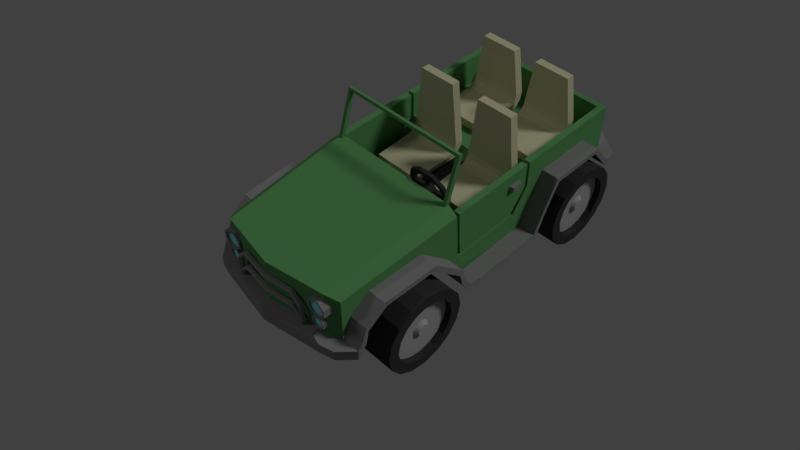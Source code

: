 # Source: SASCars.blend  (saved by Blender 2.79.0; exported with 4.5.12 LTS)
import bpy
from mathutils import Matrix  # noqa: F401  (used for matrix-valued properties, if any)

bpy.ops.wm.read_factory_settings(use_empty=True)
scene = bpy.context.scene
scene.name = 'Scene'

# ---- collections
col_collection_1 = bpy.data.collections.new('Collection 1'); scene.collection.children.link(col_collection_1)
col_collection_2 = bpy.data.collections.new('Collection 2'); scene.collection.children.link(col_collection_2)

# ---- materials (node trees are filled in below, after node groups)
mat_tire = bpy.data.materials.new('Tire')
mat_tire.alpha_threshold = 0.0
mat_tire.use_transparent_shadow = False
mat_tire.diffuse_color = (0.03968, 0.03968, 0.03968, 1.0)
mat_tire.roughness = 0.5
mat_tire.specular_intensity = 0.0
mat_tire.line_color = (0.0, 0.0, 0.0, 1.0)
mat_hubcap = bpy.data.materials.new('Hubcap')
mat_hubcap.alpha_threshold = 0.0
mat_hubcap.use_transparent_shadow = False
mat_hubcap.diffuse_color = (0.3672, 0.3672, 0.3672, 1.0)
mat_hubcap.roughness = 0.5
mat_hubcap.specular_intensity = 0.0
mat_trim = bpy.data.materials.new('Trim')
mat_trim.alpha_threshold = 0.0
mat_trim.use_transparent_shadow = False
mat_trim.diffuse_color = (0.2298, 0.2298, 0.2298, 1.0)
mat_trim.roughness = 0.5
mat_trim.specular_intensity = 0.0
mat_light = bpy.data.materials.new('Light')
mat_light.alpha_threshold = 0.0
mat_light.use_transparent_shadow = False
mat_light.diffuse_color = (0.2686, 0.7546, 0.8, 1.0)
mat_light.roughness = 0.5
mat_light.specular_intensity = 0.0
mat_glass = bpy.data.materials.new('Glass')
mat_glass.alpha_threshold = 0.0
mat_glass.use_transparent_shadow = False
mat_glass.diffuse_color = (0.1717, 0.6472, 0.8, 1.0)
mat_glass.roughness = 0.5
mat_glass.specular_intensity = 0.0
mat_body = bpy.data.materials.new('Body')
mat_body.alpha_threshold = 0.0
mat_body.use_transparent_shadow = False
mat_body.diffuse_color = (0.1031, 0.292, 0.1034, 1.0)
mat_body.roughness = 0.5
mat_body.specular_intensity = 0.0
mat_chair = bpy.data.materials.new('Chair')
mat_chair.alpha_threshold = 0.0
mat_chair.use_transparent_shadow = False
mat_chair.diffuse_color = (0.5542, 0.5396, 0.3447, 1.0)
mat_chair.roughness = 0.5
mat_chair.specular_intensity = 0.0

# ---- material node trees

# ---- world
world_world = bpy.data.worlds.new('World'); scene.world = world_world
world_world.color = (0.05088, 0.05088, 0.05088)
world_world.use_sun_shadow = False
world_world.sun_shadow_jitter_overblur = 0.0
world_world.cycles.sampling_method = 'MANUAL'

# ---- cameras
cam_camera = bpy.data.cameras.new('Camera')
cam_camera.clip_end = 100.0
cam_camera.lens = 35.0
cam_camera.sensor_width = 32.0
cam_camera.sensor_height = 18.0
cam_camera.ortho_scale = 7.314
cam_camera.dof.focus_distance = 0.0
cam_camera.dof.aperture_fstop = 128.0

# ---- lights
light_lamp_001 = bpy.data.lights.new('Lamp.001', 'SUN')
light_lamp_001.transmission_factor = 0.0
light_lamp_001.cutoff_distance = 30.0
light_lamp_001.angle = 0.1993
light_lamp_001.energy = 0.2
light_lamp_001.shadow_buffer_clip_start = 1.001
light_lamp_001.shadow_soft_size = 0.1
light_lamp_001.shadow_cascade_max_distance = 1000.0
light_lamp = bpy.data.lights.new('Lamp', 'SUN')
light_lamp.transmission_factor = 0.0
light_lamp.cutoff_distance = 30.0
light_lamp.angle = 0.1993
light_lamp.energy = 1.0
light_lamp.shadow_buffer_clip_start = 1.001
light_lamp.shadow_soft_size = 0.1
light_lamp.shadow_cascade_max_distance = 1000.0

# ---- meshes
me_cube_005 = bpy.data.meshes.new('Cube.005')
me_cube_005.from_pydata([(2.363, -2.265, -0.1234), (2.363, -2.341, -0.5061), (2.363, -2.557, -0.8305), (2.363, -2.882, -1.047), (2.363, -3.265, -1.123), (2.363, -3.647, -1.047), (2.363, -3.972, -0.8305), (2.363, -4.188, -0.5061), (2.363, -4.265, -0.1234), (2.363, -4.188, 0.2593), (2.363, -3.972, 0.5837), (2.363, -3.647, 0.8005), (2.363, -3.265, 0.8766), (2.363, -2.882, 0.8005), (2.363, -2.557, 0.5837), (2.363, -2.341, 0.2593), (1.363, -2.265, -0.1234), (1.363, -2.341, -0.5061), (1.363, -2.557, -0.8305), (1.363, -2.882, -1.047), (1.363, -3.265, -1.123), (1.363, -3.647, -1.047), (1.363, -3.972, -0.8305), (1.363, -4.188, -0.5061), (1.363, -4.265, -0.1234), (1.363, -4.188, 0.2593), (1.363, -3.972, 0.5837), (1.363, -3.647, 0.8005), (1.363, -3.265, 0.8766), (1.363, -2.882, 0.8005), (1.363, -2.557, 0.5837), (1.363, -2.341, 0.2593), (2.363, -2.578, -0.4077), (2.363, -2.522, -0.1234), (2.363, -2.739, -0.6488), (2.363, -2.98, -0.8099), (2.363, -3.265, -0.8664), (2.363, -3.549, -0.8099), (2.363, -3.79, -0.6488), (2.363, -3.951, -0.4077), (2.363, -4.008, -0.1234), (2.363, -3.951, 0.1609), (2.363, -3.79, 0.402), (2.363, -3.549, 0.563), (2.363, -3.265, 0.6196), (2.363, -2.98, 0.563), (2.363, -2.739, 0.402), (2.363, -2.578, 0.1609), (2.218, -2.578, -0.4077), (2.218, -2.522, -0.1234), (2.218, -2.739, -0.6488), (2.218, -2.98, -0.8099), (2.218, -3.265, -0.8664), (2.218, -3.549, -0.8099), (2.218, -3.79, -0.6488), (2.218, -3.951, -0.4077), (2.218, -4.008, -0.1234), (2.218, -3.951, 0.1609), (2.218, -3.79, 0.402), (2.218, -3.549, 0.563), (2.218, -3.265, 0.6196), (2.218, -2.98, 0.563), (2.218, -2.739, 0.402), (2.218, -2.578, 0.1609), (2.218, -3.072, -0.2032), (2.218, -3.056, -0.1234), (2.218, -3.117, -0.2709), (2.218, -3.185, -0.3161), (2.218, -3.265, -0.332), (2.218, -3.344, -0.3161), (2.218, -3.412, -0.2709), (2.218, -3.457, -0.2032), (2.218, -3.473, -0.1234), (2.218, -3.457, -0.04361), (2.218, -3.412, 0.02405), (2.218, -3.344, 0.06926), (2.218, -3.265, 0.08514), (2.218, -3.185, 0.06926), (2.218, -3.117, 0.02405), (2.218, -3.072, -0.04361), (2.297, -3.146, -0.1726), (2.297, -3.136, -0.1234), (2.297, -3.174, -0.2144), (2.297, -3.215, -0.2422), (2.297, -3.265, -0.252), (2.297, -3.314, -0.2422), (2.297, -3.355, -0.2144), (2.297, -3.383, -0.1726), (2.297, -3.393, -0.1234), (2.297, -3.383, -0.0742), (2.297, -3.355, -0.03248), (2.297, -3.314, -0.004603), (2.297, -3.265, 0.005186), (2.297, -3.215, -0.004603), (2.297, -3.174, -0.03248), (2.297, -3.146, -0.0742)], [], [(16, 0, 1, 17), (17, 1, 2, 18), (18, 2, 3, 19), (19, 3, 4, 20), (20, 4, 5, 21), (21, 5, 6, 22), (22, 6, 7, 23), (23, 7, 8, 24), (24, 8, 9, 25), (25, 9, 10, 26), (26, 10, 11, 27), (27, 11, 12, 28), (28, 12, 13, 29), (29, 13, 14, 30), (1, 0, 33, 32), (30, 14, 15, 31), (31, 15, 0, 16), (37, 36, 52, 53), (15, 14, 46, 47), (8, 7, 39, 40), (0, 15, 47, 33), (9, 8, 40, 41), (2, 1, 32, 34), (10, 9, 41, 42), (3, 2, 34, 35), (11, 10, 42, 43), (4, 3, 35, 36), (12, 11, 43, 44), (5, 4, 36, 37), (13, 12, 44, 45), (6, 5, 37, 38), (14, 13, 45, 46), (7, 6, 38, 39), (58, 57, 73, 74), (45, 44, 60, 61), (38, 37, 53, 54), (46, 45, 61, 62), (39, 38, 54, 55), (47, 46, 62, 63), (40, 39, 55, 56), (32, 33, 49, 48), (33, 47, 63, 49), (41, 40, 56, 57), (34, 32, 48, 50), (42, 41, 57, 58), (35, 34, 50, 51), (43, 42, 58, 59), (36, 35, 51, 52), (44, 43, 59, 60), (79, 78, 94, 95), (51, 50, 66, 67), (59, 58, 74, 75), (52, 51, 67, 68), (60, 59, 75, 76), (53, 52, 68, 69), (61, 60, 76, 77), (54, 53, 69, 70), (62, 61, 77, 78), (55, 54, 70, 71), (63, 62, 78, 79), (56, 55, 71, 72), (48, 49, 65, 64), (49, 63, 79, 65), (57, 56, 72, 73), (50, 48, 64, 66), (80, 81, 95, 94, 93, 92, 91, 90, 89, 88, 87, 86, 85, 84, 83, 82), (72, 71, 87, 88), (64, 65, 81, 80), (65, 79, 95, 81), (73, 72, 88, 89), (66, 64, 80, 82), (74, 73, 89, 90), (67, 66, 82, 83), (75, 74, 90, 91), (68, 67, 83, 84), (76, 75, 91, 92), (69, 68, 84, 85), (77, 76, 92, 93), (70, 69, 85, 86), (78, 77, 93, 94), (71, 70, 86, 87), (31, 16, 17, 18, 19, 20, 21, 22, 23, 24, 25, 26, 27, 28, 29, 30)])
me_cube_005.polygons.foreach_set('material_index', [0, 0, 0, 0, 0, 0, 0, 0, 0, 0, 0, 0, 0, 0, 0, 0, 0, 0, 0, 0, 0, 0, 0, 0, 0, 0, 0, 0, 0, 0, 0, 0, 0, 1, 0, 0, 0, 0, 0, 0, 0, 0, 0, 0, 0, 0, 0, 0, 0, 1, 1, 1, 1, 1, 1, 1, 1, 1, 1, 1, 1, 1, 1, 1, 1, 1, 1, 1, 1, 1, 1, 1, 1, 1, 1, 1, 1, 1, 1, 1, 1, 0])
me_cube_005.materials.append(mat_tire)
me_cube_005.materials.append(mat_hubcap)
me_cube_005.use_remesh_preserve_volume = False
me_cube_005.use_remesh_preserve_attributes = False
me_cube_005.use_mirror_vertex_groups = False
me_cube_005.update()
me_cube_002 = bpy.data.meshes.new('Cube.002')
me_cube_002.from_pydata([(2.363, -2.265, -0.1234), (2.363, -2.341, -0.5061), (2.363, -2.557, -0.8305), (2.363, -2.882, -1.047), (2.363, -3.265, -1.123), (2.363, -3.647, -1.047), (2.363, -3.972, -0.8305), (2.363, -4.188, -0.5061), (2.363, -4.265, -0.1234), (2.363, -4.188, 0.2593), (2.363, -3.972, 0.5837), (2.363, -3.647, 0.8005), (2.363, -3.265, 0.8766), (2.363, -2.882, 0.8005), (2.363, -2.557, 0.5837), (2.363, -2.341, 0.2593), (1.363, -2.265, -0.1234), (1.363, -2.341, -0.5061), (1.363, -2.557, -0.8305), (1.363, -2.882, -1.047), (1.363, -3.265, -1.123), (1.363, -3.647, -1.047), (1.363, -3.972, -0.8305), (1.363, -4.188, -0.5061), (1.363, -4.265, -0.1234), (1.363, -4.188, 0.2593), (1.363, -3.972, 0.5837), (1.363, -3.647, 0.8005), (1.363, -3.265, 0.8766), (1.363, -2.882, 0.8005), (1.363, -2.557, 0.5837), (1.363, -2.341, 0.2593), (2.363, -2.578, -0.4077), (2.363, -2.522, -0.1234), (2.363, -2.739, -0.6488), (2.363, -2.98, -0.8099), (2.363, -3.265, -0.8664), (2.363, -3.549, -0.8099), (2.363, -3.79, -0.6488), (2.363, -3.951, -0.4077), (2.363, -4.008, -0.1234), (2.363, -3.951, 0.1609), (2.363, -3.79, 0.402), (2.363, -3.549, 0.563), (2.363, -3.265, 0.6196), (2.363, -2.98, 0.563), (2.363, -2.739, 0.402), (2.363, -2.578, 0.1609), (2.218, -2.578, -0.4077), (2.218, -2.522, -0.1234), (2.218, -2.739, -0.6488), (2.218, -2.98, -0.8099), (2.218, -3.265, -0.8664), (2.218, -3.549, -0.8099), (2.218, -3.79, -0.6488), (2.218, -3.951, -0.4077), (2.218, -4.008, -0.1234), (2.218, -3.951, 0.1609), (2.218, -3.79, 0.402), (2.218, -3.549, 0.563), (2.218, -3.265, 0.6196), (2.218, -2.98, 0.563), (2.218, -2.739, 0.402), (2.218, -2.578, 0.1609), (2.218, -3.072, -0.2032), (2.218, -3.056, -0.1234), (2.218, -3.117, -0.2709), (2.218, -3.185, -0.3161), (2.218, -3.265, -0.332), (2.218, -3.344, -0.3161), (2.218, -3.412, -0.2709), (2.218, -3.457, -0.2032), (2.218, -3.473, -0.1234), (2.218, -3.457, -0.04361), (2.218, -3.412, 0.02405), (2.218, -3.344, 0.06926), (2.218, -3.265, 0.08514), (2.218, -3.185, 0.06926), (2.218, -3.117, 0.02405), (2.218, -3.072, -0.04361), (2.297, -3.146, -0.1726), (2.297, -3.136, -0.1234), (2.297, -3.174, -0.2144), (2.297, -3.215, -0.2422), (2.297, -3.265, -0.252), (2.297, -3.314, -0.2422), (2.297, -3.355, -0.2144), (2.297, -3.383, -0.1726), (2.297, -3.393, -0.1234), (2.297, -3.383, -0.0742), (2.297, -3.355, -0.03248), (2.297, -3.314, -0.004603), (2.297, -3.265, 0.005186), (2.297, -3.215, -0.004603), (2.297, -3.174, -0.03248), (2.297, -3.146, -0.0742)], [], [(16, 0, 1, 17), (17, 1, 2, 18), (18, 2, 3, 19), (19, 3, 4, 20), (20, 4, 5, 21), (21, 5, 6, 22), (22, 6, 7, 23), (23, 7, 8, 24), (24, 8, 9, 25), (25, 9, 10, 26), (26, 10, 11, 27), (27, 11, 12, 28), (28, 12, 13, 29), (29, 13, 14, 30), (1, 0, 33, 32), (30, 14, 15, 31), (31, 15, 0, 16), (37, 36, 52, 53), (15, 14, 46, 47), (8, 7, 39, 40), (0, 15, 47, 33), (9, 8, 40, 41), (2, 1, 32, 34), (10, 9, 41, 42), (3, 2, 34, 35), (11, 10, 42, 43), (4, 3, 35, 36), (12, 11, 43, 44), (5, 4, 36, 37), (13, 12, 44, 45), (6, 5, 37, 38), (14, 13, 45, 46), (7, 6, 38, 39), (58, 57, 73, 74), (45, 44, 60, 61), (38, 37, 53, 54), (46, 45, 61, 62), (39, 38, 54, 55), (47, 46, 62, 63), (40, 39, 55, 56), (32, 33, 49, 48), (33, 47, 63, 49), (41, 40, 56, 57), (34, 32, 48, 50), (42, 41, 57, 58), (35, 34, 50, 51), (43, 42, 58, 59), (36, 35, 51, 52), (44, 43, 59, 60), (79, 78, 94, 95), (51, 50, 66, 67), (59, 58, 74, 75), (52, 51, 67, 68), (60, 59, 75, 76), (53, 52, 68, 69), (61, 60, 76, 77), (54, 53, 69, 70), (62, 61, 77, 78), (55, 54, 70, 71), (63, 62, 78, 79), (56, 55, 71, 72), (48, 49, 65, 64), (49, 63, 79, 65), (57, 56, 72, 73), (50, 48, 64, 66), (80, 81, 95, 94, 93, 92, 91, 90, 89, 88, 87, 86, 85, 84, 83, 82), (72, 71, 87, 88), (64, 65, 81, 80), (65, 79, 95, 81), (73, 72, 88, 89), (66, 64, 80, 82), (74, 73, 89, 90), (67, 66, 82, 83), (75, 74, 90, 91), (68, 67, 83, 84), (76, 75, 91, 92), (69, 68, 84, 85), (77, 76, 92, 93), (70, 69, 85, 86), (78, 77, 93, 94), (71, 70, 86, 87), (31, 16, 17, 18, 19, 20, 21, 22, 23, 24, 25, 26, 27, 28, 29, 30)])
me_cube_002.polygons.foreach_set('material_index', [0, 0, 0, 0, 0, 0, 0, 0, 0, 0, 0, 0, 0, 0, 0, 0, 0, 0, 0, 0, 0, 0, 0, 0, 0, 0, 0, 0, 0, 0, 0, 0, 0, 1, 0, 0, 0, 0, 0, 0, 0, 0, 0, 0, 0, 0, 0, 0, 0, 1, 1, 1, 1, 1, 1, 1, 1, 1, 1, 1, 1, 1, 1, 1, 1, 1, 1, 1, 1, 1, 1, 1, 1, 1, 1, 1, 1, 1, 1, 1, 1, 0])
me_cube_002.materials.append(mat_tire)
me_cube_002.materials.append(mat_hubcap)
me_cube_002.use_remesh_preserve_volume = False
me_cube_002.use_remesh_preserve_attributes = False
me_cube_002.use_mirror_vertex_groups = False
me_cube_002.update()
me_cylinder_006 = bpy.data.meshes.new('Cylinder.006')
me_cylinder_006.from_pydata([(1.002, -0.1784, 1.019), (1.002, 0.03315, 1.019), (0.9989, -0.1784, 0.8277), (0.9989, 0.03315, 0.8277), (1.132, -0.1784, 0.6903), (1.132, 0.03315, 0.6903), (1.324, -0.1784, 0.6876), (1.324, 0.03315, 0.6876), (1.461, -0.1784, 0.821), (1.461, 0.03315, 0.821), (1.464, -0.1784, 1.012), (1.464, 0.03315, 1.012), (1.33, -0.1784, 1.15), (1.33, 0.03315, 1.15), (1.139, -0.1784, 1.153), (1.139, 0.03315, 1.153), (1.048, 0.03315, 0.8471), (1.05, 0.03315, 0.9983), (1.153, 0.03315, 0.7386), (1.304, 0.03315, 0.7364), (1.413, 0.03315, 0.8418), (1.415, 0.03315, 0.993), (1.31, 0.03315, 1.101), (1.158, 0.03315, 1.104), (1.048, -0.01181, 0.8471), (1.05, -0.01181, 0.9983), (1.153, -0.01181, 0.7386), (1.304, -0.01181, 0.7364), (1.413, -0.01181, 0.8418), (1.415, -0.01181, 0.993), (1.31, -0.01181, 1.101), (1.158, -0.01181, 1.104)], [], [(0, 1, 3, 2), (2, 3, 5, 4), (4, 5, 7, 6), (6, 7, 9, 8), (8, 9, 11, 10), (10, 11, 13, 12), (15, 13, 22, 23), (12, 13, 15, 14), (14, 15, 1, 0), (0, 2, 4, 6, 8, 10, 12, 14), (17, 23, 31, 25), (5, 3, 16, 18), (11, 9, 20, 21), (1, 15, 23, 17), (3, 1, 17, 16), (7, 5, 18, 19), (13, 11, 21, 22), (9, 7, 19, 20), (24, 25, 31, 30, 29, 28, 27, 26), (22, 21, 29, 30), (20, 19, 27, 28), (18, 16, 24, 26), (23, 22, 30, 31), (21, 20, 28, 29), (19, 18, 26, 27), (16, 17, 25, 24)])
me_cylinder_006.polygons.foreach_set('material_index', [0, 0, 0, 0, 0, 0, 0, 0, 0, 0, 0, 0, 0, 0, 0, 0, 0, 0, 1, 0, 0, 0, 0, 0, 0, 0])
me_cylinder_006.materials.append(mat_trim)
me_cylinder_006.materials.append(mat_light)
me_cylinder_006.use_remesh_preserve_volume = False
me_cylinder_006.use_remesh_preserve_attributes = False
me_cylinder_006.use_mirror_vertex_groups = False
me_cylinder_006.update()
me_cylinder_005 = bpy.data.meshes.new('Cylinder.005')
me_cylinder_005.from_pydata([(0.8908, 0.4884, 0.7733), (0.928, 0.458, 0.8105), (0.928, 0.3973, 0.8105), (0.8908, 0.3669, 0.7733), (0.8536, 0.3973, 0.7361), (0.8536, 0.458, 0.7361), (0.6809, 0.458, 1.036), (0.6809, 0.4884, 0.9832), (0.6809, 0.3973, 1.036), (0.6809, 0.3669, 0.9832), (0.6809, 0.3973, 0.9306), (0.6809, 0.458, 0.9306), (-1.159e-07, 0.3722, 1.036), (-5.793e-08, 0.4026, 0.9832), (-1.159e-07, 0.3115, 1.036), (-5.793e-08, 0.2811, 0.9832), (-5.793e-08, 0.3115, 0.9306), (-5.793e-08, 0.3722, 0.9306), (0.8908, 0.4884, 0.5279), (0.8908, 0.4884, 1.161), (0.9434, 0.458, 0.5279), (0.928, 0.458, 1.198), (0.9434, 0.3973, 0.5279), (0.928, 0.3973, 1.198), (0.8908, 0.3669, 0.5279), (0.8908, 0.3669, 1.161), (0.8382, 0.3973, 0.5279), (0.8536, 0.3973, 1.124), (0.8382, 0.458, 0.5279), (0.8536, 0.458, 1.124), (0.6809, 0.458, 1.423), (0.6809, 0.4884, 1.371), (0.6809, 0.3973, 1.423), (0.6809, 0.3669, 1.371), (0.6809, 0.3973, 1.318), (0.6809, 0.458, 1.318), (-1.159e-07, 0.3722, 1.423), (-5.793e-08, 0.4026, 1.371), (-1.159e-07, 0.3115, 1.423), (-5.793e-08, 0.2811, 1.371), (-5.793e-08, 0.3115, 1.318), (-5.793e-08, 0.3722, 1.318)], [], [(2, 1, 6, 8), (9, 8, 14, 15), (5, 4, 10, 11), (1, 0, 7, 6), (3, 2, 8, 9), (0, 5, 11, 7), (4, 3, 9, 10), (12, 13, 17, 16, 15, 14), (6, 7, 13, 12), (7, 11, 17, 13), (10, 9, 15, 16), (8, 6, 12, 14), (11, 10, 16, 17), (18, 19, 21, 20), (20, 21, 23, 22), (22, 23, 25, 24), (24, 25, 27, 26), (23, 21, 30, 32), (26, 27, 29, 28), (28, 29, 19, 18), (18, 20, 22, 24, 26, 28), (33, 32, 38, 39), (29, 27, 34, 35), (21, 19, 31, 30), (25, 23, 32, 33), (19, 29, 35, 31), (27, 25, 33, 34), (36, 37, 41, 40, 39, 38), (30, 31, 37, 36), (31, 35, 41, 37), (34, 33, 39, 40), (32, 30, 36, 38), (35, 34, 40, 41)])
me_cylinder_005.materials.append(mat_trim)
me_cylinder_005.use_remesh_preserve_volume = False
me_cylinder_005.use_remesh_preserve_attributes = False
me_cylinder_005.use_mirror_vertex_groups = False
me_cylinder_005.update()
me_cylinder_002 = bpy.data.meshes.new('Cylinder.002')
me_cylinder_002.from_pydata([(1.461, 0.1165, 1.019), (1.461, -0.09511, 1.019), (1.464, 0.1165, 0.8277), (1.464, -0.09511, 0.8277), (1.33, 0.1165, 0.6903), (1.33, -0.09511, 0.6903), (1.139, 0.1165, 0.6876), (1.139, -0.09511, 0.6876), (1.002, 0.1165, 0.821), (1.002, -0.09511, 0.821), (0.9989, 0.1165, 1.012), (0.9989, -0.09511, 1.012), (1.132, 0.1165, 1.15), (1.132, -0.09511, 1.15), (1.324, 0.1165, 1.153), (1.324, -0.09511, 1.153), (1.415, -0.09511, 0.8471), (1.413, -0.09511, 0.9983), (1.31, -0.09511, 0.7386), (1.158, -0.09511, 0.7364), (1.05, -0.09511, 0.8418), (1.048, -0.09511, 0.993), (1.153, -0.09511, 1.101), (1.304, -0.09511, 1.104), (1.415, -0.05015, 0.8471), (1.413, -0.05015, 0.9983), (1.31, -0.05015, 0.7386), (1.158, -0.05015, 0.7364), (1.05, -0.05015, 0.8418), (1.048, -0.05015, 0.993), (1.153, -0.05015, 1.101), (1.304, -0.05015, 1.104)], [], [(0, 1, 3, 2), (2, 3, 5, 4), (4, 5, 7, 6), (6, 7, 9, 8), (8, 9, 11, 10), (10, 11, 13, 12), (15, 13, 22, 23), (12, 13, 15, 14), (14, 15, 1, 0), (0, 2, 4, 6, 8, 10, 12, 14), (17, 23, 31, 25), (5, 3, 16, 18), (11, 9, 20, 21), (1, 15, 23, 17), (3, 1, 17, 16), (7, 5, 18, 19), (13, 11, 21, 22), (9, 7, 19, 20), (24, 25, 31, 30, 29, 28, 27, 26), (22, 21, 29, 30), (20, 19, 27, 28), (18, 16, 24, 26), (23, 22, 30, 31), (21, 20, 28, 29), (19, 18, 26, 27), (16, 17, 25, 24)])
me_cylinder_002.polygons.foreach_set('material_index', [0, 0, 0, 0, 0, 0, 0, 0, 0, 0, 0, 0, 0, 0, 0, 0, 0, 0, 1, 0, 0, 0, 0, 0, 0, 0])
me_cylinder_002.materials.append(mat_trim)
me_cylinder_002.materials.append(mat_light)
me_cylinder_002.use_remesh_preserve_volume = False
me_cylinder_002.use_remesh_preserve_attributes = False
me_cylinder_002.use_mirror_vertex_groups = False
me_cylinder_002.update()
me_cylinder_001 = bpy.data.meshes.new('Cylinder.001')
me_cylinder_001.from_pydata([(1.387, 0.0686, 1.066), (1.387, -0.07429, 1.066), (1.388, 0.0686, 0.9372), (1.388, -0.07429, 0.9372), (1.298, 0.0686, 0.8444), (1.298, -0.07429, 0.8444), (1.169, 0.0686, 0.8425), (1.169, -0.07429, 0.8425), (1.076, 0.0686, 0.9326), (1.076, -0.07429, 0.9326), (1.074, 0.0686, 1.062), (1.074, -0.07429, 1.062), (1.164, 0.0686, 1.155), (1.164, -0.07429, 1.155), (1.294, 0.0686, 1.157), (1.294, -0.07429, 1.157), (1.355, -0.07429, 0.9503), (1.354, -0.07429, 1.052), (1.284, -0.07429, 0.877), (1.182, -0.07429, 0.8756), (1.109, -0.07429, 0.9467), (1.107, -0.07429, 1.049), (1.179, -0.07429, 1.122), (1.281, -0.07429, 1.124), (1.355, -0.04392, 0.9503), (1.354, -0.04392, 1.052), (1.284, -0.04392, 0.877), (1.182, -0.04392, 0.8756), (1.109, -0.04392, 0.9467), (1.107, -0.04392, 1.049), (1.179, -0.04392, 1.122), (1.281, -0.04392, 1.124)], [], [(0, 1, 3, 2), (2, 3, 5, 4), (4, 5, 7, 6), (6, 7, 9, 8), (8, 9, 11, 10), (10, 11, 13, 12), (15, 13, 22, 23), (12, 13, 15, 14), (14, 15, 1, 0), (0, 2, 4, 6, 8, 10, 12, 14), (17, 23, 31, 25), (5, 3, 16, 18), (11, 9, 20, 21), (1, 15, 23, 17), (3, 1, 17, 16), (7, 5, 18, 19), (13, 11, 21, 22), (9, 7, 19, 20), (24, 25, 31, 30, 29, 28, 27, 26), (22, 21, 29, 30), (20, 19, 27, 28), (18, 16, 24, 26), (23, 22, 30, 31), (21, 20, 28, 29), (19, 18, 26, 27), (16, 17, 25, 24)])
me_cylinder_001.polygons.foreach_set('material_index', [0, 0, 0, 0, 0, 0, 0, 0, 0, 0, 0, 0, 0, 0, 0, 0, 0, 0, 1, 0, 0, 0, 0, 0, 0, 0])
me_cylinder_001.materials.append(mat_trim)
me_cylinder_001.materials.append(mat_light)
me_cylinder_001.use_remesh_preserve_volume = False
me_cylinder_001.use_remesh_preserve_attributes = False
me_cylinder_001.use_mirror_vertex_groups = False
me_cylinder_001.update()
me_cube_011 = bpy.data.meshes.new('Cube.011')
me_cube_011.from_pydata([(-1.309, -3.368, -0.4522), (-1.309, -3.893, 0.4251), (-1.309, 3.085, -0.4522), (-1.309, 4.017, 0.4251), (1.309, -3.368, -0.4522), (1.309, -3.893, 0.4251), (1.309, 3.085, -0.4522), (1.309, 4.017, 0.4251), (-1.309, -1.034, -0.4522), (-1.309, -1.032, 0.4251), (1.309, -1.034, -0.4522), (1.309, -1.032, 0.4251), (1.309, -1.032, 1.079), (1.309, -3.893, 1.079), (-1.309, -3.893, 1.079), (-1.309, -1.032, 1.079)], [], [(8, 9, 3, 2), (2, 3, 7, 6), (10, 11, 5, 4), (4, 5, 1, 0), (8, 10, 4, 0), (9, 1, 14, 15), (7, 3, 9, 11), (2, 6, 10, 8), (6, 7, 11, 10), (0, 1, 9, 8), (12, 15, 14, 13), (1, 5, 13, 14), (11, 9, 15, 12), (5, 11, 12, 13)])
me_cube_011.materials.append(mat_tire)
me_cube_011.use_remesh_preserve_volume = False
me_cube_011.use_remesh_preserve_attributes = False
me_cube_011.use_mirror_vertex_groups = False
me_cube_011.update()
me_cube_010 = bpy.data.meshes.new('Cube.010')
me_cube_010.from_pydata([(1.519, -0.2435, -0.5647), (1.519, 0.1186, 0.6034), (0.0, 0.2102, 0.575), (1.524, -0.1519, -0.593), (1.524, 0.2102, 0.575), (0.0, -0.2435, -0.5647), (0.0, 0.1186, 0.6034), (1.438, 0.09936, 0.5413), (1.438, -0.2242, -0.5026), (0.0, -0.2242, -0.5026), (0.0, 0.09936, 0.5413), (0.0, 0.1909, 0.5129), (1.438, 0.1909, 0.5129), (1.438, -0.1327, -0.5309)], [], [(6, 10, 7, 1), (3, 13, 12, 4), (2, 4, 12, 11), (0, 1, 7, 8), (0, 8, 9, 5), (0, 3, 4, 1), (1, 4, 2, 6), (13, 8, 7, 12)])
me_cube_010.polygons.foreach_set('material_index', [1, 1, 1, 1, 1, 1, 1, 1])
me_cube_010.materials.append(mat_glass)
me_cube_010.materials.append(mat_body)
me_cube_010.use_remesh_preserve_volume = False
me_cube_010.use_remesh_preserve_attributes = False
me_cube_010.use_mirror_vertex_groups = False
me_cube_010.update()
me_cube_009 = bpy.data.meshes.new('Cube.009')
me_cube_009.from_pydata([(-0.5642, -0.5234, -0.1013), (-0.5642, -0.5234, 0.1013), (-0.6097, 0.5708, -0.08949), (-0.6097, 0.476, 0.08949), (0.5642, -0.5234, -0.1013), (0.5642, -0.5234, 0.1013), (0.6097, 0.5708, -0.08949), (0.6097, 0.476, 0.08949), (-0.6097, 0.5916, 0.14), (-0.6097, 0.7534, 0.01809), (0.6097, 0.7534, 0.01809), (0.6097, 0.5916, 0.14), (-0.6097, 0.6757, 0.2346), (-0.6097, 0.8745, 0.1957), (0.6097, 0.8745, 0.1957), (0.6097, 0.6757, 0.2346), (-0.6097, 0.7017, 0.3598), (-0.6097, 0.9042, 0.3549), (0.6097, 0.9042, 0.3549), (0.6097, 0.7017, 0.3598), (-0.4747, 0.7263, 1.438), (-0.4747, 0.9288, 1.433), (0.4074, 0.9288, 1.433), (0.4074, 0.7263, 1.438)], [], [(0, 1, 3, 2), (3, 7, 11, 8), (6, 7, 5, 4), (4, 5, 1, 0), (2, 6, 4, 0), (7, 3, 1, 5), (8, 11, 15, 12), (2, 3, 8, 9), (7, 6, 10, 11), (6, 2, 9, 10), (13, 12, 16, 17), (9, 8, 12, 13), (11, 10, 14, 15), (10, 9, 13, 14), (19, 18, 22, 23), (15, 14, 18, 19), (14, 13, 17, 18), (12, 15, 19, 16), (21, 20, 23, 22), (18, 17, 21, 22), (16, 19, 23, 20), (17, 16, 20, 21)])
me_cube_009.materials.append(mat_chair)
me_cube_009.use_remesh_preserve_volume = False
me_cube_009.use_remesh_preserve_attributes = False
me_cube_009.use_mirror_vertex_groups = False
me_cube_009.update()
me_cube_007 = bpy.data.meshes.new('Cube.007')
me_cube_007.from_pydata([(-0.5642, -0.5234, -0.1013), (-0.5642, -0.5234, 0.1013), (-0.6097, 0.5708, -0.08949), (-0.6097, 0.476, 0.08949), (0.5642, -0.5234, -0.1013), (0.5642, -0.5234, 0.1013), (0.6097, 0.5708, -0.08949), (0.6097, 0.476, 0.08949), (-0.6097, 0.5916, 0.14), (-0.6097, 0.7534, 0.01809), (0.6097, 0.7534, 0.01809), (0.6097, 0.5916, 0.14), (-0.6097, 0.6757, 0.2346), (-0.6097, 0.8745, 0.1957), (0.6097, 0.8745, 0.1957), (0.6097, 0.6757, 0.2346), (-0.6097, 0.7017, 0.3598), (-0.6097, 0.9042, 0.3549), (0.6097, 0.9042, 0.3549), (0.6097, 0.7017, 0.3598), (-0.4747, 0.7263, 1.438), (-0.4747, 0.9288, 1.433), (0.4074, 0.9288, 1.433), (0.4074, 0.7263, 1.438)], [], [(0, 1, 3, 2), (3, 7, 11, 8), (6, 7, 5, 4), (4, 5, 1, 0), (2, 6, 4, 0), (7, 3, 1, 5), (8, 11, 15, 12), (2, 3, 8, 9), (7, 6, 10, 11), (6, 2, 9, 10), (13, 12, 16, 17), (9, 8, 12, 13), (11, 10, 14, 15), (10, 9, 13, 14), (19, 18, 22, 23), (15, 14, 18, 19), (14, 13, 17, 18), (12, 15, 19, 16), (21, 20, 23, 22), (18, 17, 21, 22), (16, 19, 23, 20), (17, 16, 20, 21)])
me_cube_007.materials.append(mat_chair)
me_cube_007.use_remesh_preserve_volume = False
me_cube_007.use_remesh_preserve_attributes = False
me_cube_007.use_mirror_vertex_groups = False
me_cube_007.update()
me_cube_006 = bpy.data.meshes.new('Cube.006')
me_cube_006.from_pydata([(-0.5642, -0.5234, -0.1013), (-0.5642, -0.5234, 0.1013), (-0.6097, 0.5708, -0.08949), (-0.6097, 0.476, 0.08949), (0.5642, -0.5234, -0.1013), (0.5642, -0.5234, 0.1013), (0.6097, 0.5708, -0.08949), (0.6097, 0.476, 0.08949), (-0.6097, 0.5916, 0.14), (-0.6097, 0.7534, 0.01809), (0.6097, 0.7534, 0.01809), (0.6097, 0.5916, 0.14), (-0.6097, 0.6757, 0.2346), (-0.6097, 0.8745, 0.1957), (0.6097, 0.8745, 0.1957), (0.6097, 0.6757, 0.2346), (-0.6097, 0.7017, 0.3598), (-0.6097, 0.9042, 0.3549), (0.6097, 0.9042, 0.3549), (0.6097, 0.7017, 0.3598), (-0.4747, 0.7263, 1.822), (-0.4747, 0.9288, 1.817), (0.4074, 0.9288, 1.817), (0.4074, 0.7263, 1.822)], [], [(0, 1, 3, 2), (3, 7, 11, 8), (6, 7, 5, 4), (4, 5, 1, 0), (2, 6, 4, 0), (7, 3, 1, 5), (8, 11, 15, 12), (2, 3, 8, 9), (7, 6, 10, 11), (6, 2, 9, 10), (13, 12, 16, 17), (9, 8, 12, 13), (11, 10, 14, 15), (10, 9, 13, 14), (19, 18, 22, 23), (15, 14, 18, 19), (14, 13, 17, 18), (12, 15, 19, 16), (21, 20, 23, 22), (18, 17, 21, 22), (16, 19, 23, 20), (17, 16, 20, 21)])
me_cube_006.materials.append(mat_chair)
me_cube_006.use_remesh_preserve_volume = False
me_cube_006.use_remesh_preserve_attributes = False
me_cube_006.use_mirror_vertex_groups = False
me_cube_006.update()
me_cube_004 = bpy.data.meshes.new('Cube.004')
me_cube_004.from_pydata([(-0.4262, -0.5234, -0.1013), (-0.4262, -0.5234, 0.1013), (-0.4717, 0.5708, -0.08949), (-0.4717, 0.476, 0.08949), (0.7022, -0.5234, -0.1013), (0.7022, -0.5234, 0.1013), (0.7477, 0.5708, -0.08949), (0.7477, 0.476, 0.08949), (-0.4717, 0.5916, 0.14), (-0.4717, 0.7534, 0.01809), (0.7477, 0.7534, 0.01809), (0.7477, 0.5916, 0.14), (-0.4717, 0.6757, 0.2346), (-0.4717, 0.8745, 0.1957), (0.7477, 0.8745, 0.1957), (0.7477, 0.6757, 0.2346), (-0.4717, 0.7017, 0.3598), (-0.4717, 0.9042, 0.3549), (0.7477, 0.9042, 0.3549), (0.7477, 0.7017, 0.3598), (-0.3367, 0.7263, 1.822), (-0.3367, 0.9288, 1.817), (0.5454, 0.9288, 1.817), (0.5454, 0.7263, 1.822)], [], [(0, 1, 3, 2), (3, 7, 11, 8), (6, 7, 5, 4), (4, 5, 1, 0), (2, 6, 4, 0), (7, 3, 1, 5), (8, 11, 15, 12), (2, 3, 8, 9), (7, 6, 10, 11), (6, 2, 9, 10), (13, 12, 16, 17), (9, 8, 12, 13), (11, 10, 14, 15), (10, 9, 13, 14), (19, 18, 22, 23), (15, 14, 18, 19), (14, 13, 17, 18), (12, 15, 19, 16), (21, 20, 23, 22), (18, 17, 21, 22), (16, 19, 23, 20), (17, 16, 20, 21)])
me_cube_004.materials.append(mat_chair)
me_cube_004.use_remesh_preserve_volume = False
me_cube_004.use_remesh_preserve_attributes = False
me_cube_004.use_mirror_vertex_groups = False
me_cube_004.update()
me_cube_003 = bpy.data.meshes.new('Cube.003')
me_cube_003.from_pydata([(-2.363, -2.265, -0.1234), (-2.363, -2.341, -0.5061), (-2.363, -2.557, -0.8305), (-2.363, -2.882, -1.047), (-2.363, -3.265, -1.123), (-2.363, -3.647, -1.047), (-2.363, -3.972, -0.8305), (-2.363, -4.188, -0.5061), (-2.363, -4.265, -0.1234), (-2.363, -4.188, 0.2593), (-2.363, -3.972, 0.5837), (-2.363, -3.647, 0.8005), (-2.363, -3.265, 0.8766), (-2.363, -2.882, 0.8005), (-2.363, -2.557, 0.5837), (-2.363, -2.341, 0.2593), (-1.363, -2.265, -0.1234), (-1.363, -2.341, -0.5061), (-1.363, -2.557, -0.8305), (-1.363, -2.882, -1.047), (-1.363, -3.265, -1.123), (-1.363, -3.647, -1.047), (-1.363, -3.972, -0.8305), (-1.363, -4.188, -0.5061), (-1.363, -4.265, -0.1234), (-1.363, -4.188, 0.2593), (-1.363, -3.972, 0.5837), (-1.363, -3.647, 0.8005), (-1.363, -3.265, 0.8766), (-1.363, -2.882, 0.8005), (-1.363, -2.557, 0.5837), (-1.363, -2.341, 0.2593), (-2.363, -2.578, -0.4077), (-2.363, -2.522, -0.1234), (-2.363, -2.739, -0.6488), (-2.363, -2.98, -0.8099), (-2.363, -3.265, -0.8664), (-2.363, -3.549, -0.8099), (-2.363, -3.79, -0.6488), (-2.363, -3.951, -0.4077), (-2.363, -4.008, -0.1234), (-2.363, -3.951, 0.1609), (-2.363, -3.79, 0.402), (-2.363, -3.549, 0.563), (-2.363, -3.265, 0.6196), (-2.363, -2.98, 0.563), (-2.363, -2.739, 0.402), (-2.363, -2.578, 0.1609), (-2.218, -2.578, -0.4077), (-2.218, -2.522, -0.1234), (-2.218, -2.739, -0.6488), (-2.218, -2.98, -0.8099), (-2.218, -3.265, -0.8664), (-2.218, -3.549, -0.8099), (-2.218, -3.79, -0.6488), (-2.218, -3.951, -0.4077), (-2.218, -4.008, -0.1234), (-2.218, -3.951, 0.1609), (-2.218, -3.79, 0.402), (-2.218, -3.549, 0.563), (-2.218, -3.265, 0.6196), (-2.218, -2.98, 0.563), (-2.218, -2.739, 0.402), (-2.218, -2.578, 0.1609), (-2.218, -3.072, -0.2032), (-2.218, -3.056, -0.1234), (-2.218, -3.117, -0.2709), (-2.218, -3.185, -0.3161), (-2.218, -3.265, -0.332), (-2.218, -3.344, -0.3161), (-2.218, -3.412, -0.2709), (-2.218, -3.457, -0.2032), (-2.218, -3.473, -0.1234), (-2.218, -3.457, -0.04361), (-2.218, -3.412, 0.02405), (-2.218, -3.344, 0.06926), (-2.218, -3.265, 0.08514), (-2.218, -3.185, 0.06926), (-2.218, -3.117, 0.02405), (-2.218, -3.072, -0.04361), (-2.297, -3.146, -0.1726), (-2.297, -3.136, -0.1234), (-2.297, -3.174, -0.2144), (-2.297, -3.215, -0.2422), (-2.297, -3.265, -0.252), (-2.297, -3.314, -0.2422), (-2.297, -3.355, -0.2144), (-2.297, -3.383, -0.1726), (-2.297, -3.393, -0.1234), (-2.297, -3.383, -0.0742), (-2.297, -3.355, -0.03248), (-2.297, -3.314, -0.004603), (-2.297, -3.265, 0.005186), (-2.297, -3.215, -0.004603), (-2.297, -3.174, -0.03248), (-2.297, -3.146, -0.0742)], [], [(16, 17, 1, 0), (17, 18, 2, 1), (18, 19, 3, 2), (19, 20, 4, 3), (20, 21, 5, 4), (21, 22, 6, 5), (22, 23, 7, 6), (23, 24, 8, 7), (24, 25, 9, 8), (25, 26, 10, 9), (26, 27, 11, 10), (27, 28, 12, 11), (28, 29, 13, 12), (29, 30, 14, 13), (1, 32, 33, 0), (30, 31, 15, 14), (31, 16, 0, 15), (37, 53, 52, 36), (15, 47, 46, 14), (8, 40, 39, 7), (0, 33, 47, 15), (9, 41, 40, 8), (2, 34, 32, 1), (10, 42, 41, 9), (3, 35, 34, 2), (11, 43, 42, 10), (4, 36, 35, 3), (12, 44, 43, 11), (5, 37, 36, 4), (13, 45, 44, 12), (6, 38, 37, 5), (14, 46, 45, 13), (7, 39, 38, 6), (58, 74, 73, 57), (45, 61, 60, 44), (38, 54, 53, 37), (46, 62, 61, 45), (39, 55, 54, 38), (47, 63, 62, 46), (40, 56, 55, 39), (32, 48, 49, 33), (33, 49, 63, 47), (41, 57, 56, 40), (34, 50, 48, 32), (42, 58, 57, 41), (35, 51, 50, 34), (43, 59, 58, 42), (36, 52, 51, 35), (44, 60, 59, 43), (79, 95, 94, 78), (51, 67, 66, 50), (59, 75, 74, 58), (52, 68, 67, 51), (60, 76, 75, 59), (53, 69, 68, 52), (61, 77, 76, 60), (54, 70, 69, 53), (62, 78, 77, 61), (55, 71, 70, 54), (63, 79, 78, 62), (56, 72, 71, 55), (48, 64, 65, 49), (49, 65, 79, 63), (57, 73, 72, 56), (50, 66, 64, 48), (80, 82, 83, 84, 85, 86, 87, 88, 89, 90, 91, 92, 93, 94, 95, 81), (72, 88, 87, 71), (64, 80, 81, 65), (65, 81, 95, 79), (73, 89, 88, 72), (66, 82, 80, 64), (74, 90, 89, 73), (67, 83, 82, 66), (75, 91, 90, 74), (68, 84, 83, 67), (76, 92, 91, 75), (69, 85, 84, 68), (77, 93, 92, 76), (70, 86, 85, 69), (78, 94, 93, 77), (71, 87, 86, 70), (31, 30, 29, 28, 27, 26, 25, 24, 23, 22, 21, 20, 19, 18, 17, 16)])
me_cube_003.polygons.foreach_set('material_index', [0, 0, 0, 0, 0, 0, 0, 0, 0, 0, 0, 0, 0, 0, 0, 0, 0, 0, 0, 0, 0, 0, 0, 0, 0, 0, 0, 0, 0, 0, 0, 0, 0, 1, 0, 0, 0, 0, 0, 0, 0, 0, 0, 0, 0, 0, 0, 0, 0, 1, 1, 1, 1, 1, 1, 1, 1, 1, 1, 1, 1, 1, 1, 1, 1, 1, 1, 1, 1, 1, 1, 1, 1, 1, 1, 1, 1, 1, 1, 1, 1, 0])
me_cube_003.materials.append(mat_tire)
me_cube_003.materials.append(mat_hubcap)
me_cube_003.use_remesh_preserve_volume = False
me_cube_003.use_remesh_preserve_attributes = False
me_cube_003.use_mirror_vertex_groups = False
me_cube_003.update()
me_cube_001 = bpy.data.meshes.new('Cube.001')
me_cube_001.from_pydata([(-2.363, -2.265, -0.1234), (-2.363, -2.341, -0.5061), (-2.363, -2.557, -0.8305), (-2.363, -2.882, -1.047), (-2.363, -3.265, -1.123), (-2.363, -3.647, -1.047), (-2.363, -3.972, -0.8305), (-2.363, -4.188, -0.5061), (-2.363, -4.265, -0.1234), (-2.363, -4.188, 0.2593), (-2.363, -3.972, 0.5837), (-2.363, -3.647, 0.8005), (-2.363, -3.265, 0.8766), (-2.363, -2.882, 0.8005), (-2.363, -2.557, 0.5837), (-2.363, -2.341, 0.2593), (-1.363, -2.265, -0.1234), (-1.363, -2.341, -0.5061), (-1.363, -2.557, -0.8305), (-1.363, -2.882, -1.047), (-1.363, -3.265, -1.123), (-1.363, -3.647, -1.047), (-1.363, -3.972, -0.8305), (-1.363, -4.188, -0.5061), (-1.363, -4.265, -0.1234), (-1.363, -4.188, 0.2593), (-1.363, -3.972, 0.5837), (-1.363, -3.647, 0.8005), (-1.363, -3.265, 0.8766), (-1.363, -2.882, 0.8005), (-1.363, -2.557, 0.5837), (-1.363, -2.341, 0.2593), (-2.363, -2.578, -0.4077), (-2.363, -2.522, -0.1234), (-2.363, -2.739, -0.6488), (-2.363, -2.98, -0.8099), (-2.363, -3.265, -0.8664), (-2.363, -3.549, -0.8099), (-2.363, -3.79, -0.6488), (-2.363, -3.951, -0.4077), (-2.363, -4.008, -0.1234), (-2.363, -3.951, 0.1609), (-2.363, -3.79, 0.402), (-2.363, -3.549, 0.563), (-2.363, -3.265, 0.6196), (-2.363, -2.98, 0.563), (-2.363, -2.739, 0.402), (-2.363, -2.578, 0.1609), (-2.218, -2.578, -0.4077), (-2.218, -2.522, -0.1234), (-2.218, -2.739, -0.6488), (-2.218, -2.98, -0.8099), (-2.218, -3.265, -0.8664), (-2.218, -3.549, -0.8099), (-2.218, -3.79, -0.6488), (-2.218, -3.951, -0.4077), (-2.218, -4.008, -0.1234), (-2.218, -3.951, 0.1609), (-2.218, -3.79, 0.402), (-2.218, -3.549, 0.563), (-2.218, -3.265, 0.6196), (-2.218, -2.98, 0.563), (-2.218, -2.739, 0.402), (-2.218, -2.578, 0.1609), (-2.218, -3.072, -0.2032), (-2.218, -3.056, -0.1234), (-2.218, -3.117, -0.2709), (-2.218, -3.185, -0.3161), (-2.218, -3.265, -0.332), (-2.218, -3.344, -0.3161), (-2.218, -3.412, -0.2709), (-2.218, -3.457, -0.2032), (-2.218, -3.473, -0.1234), (-2.218, -3.457, -0.04361), (-2.218, -3.412, 0.02405), (-2.218, -3.344, 0.06926), (-2.218, -3.265, 0.08514), (-2.218, -3.185, 0.06926), (-2.218, -3.117, 0.02405), (-2.218, -3.072, -0.04361), (-2.297, -3.146, -0.1726), (-2.297, -3.136, -0.1234), (-2.297, -3.174, -0.2144), (-2.297, -3.215, -0.2422), (-2.297, -3.265, -0.252), (-2.297, -3.314, -0.2422), (-2.297, -3.355, -0.2144), (-2.297, -3.383, -0.1726), (-2.297, -3.393, -0.1234), (-2.297, -3.383, -0.0742), (-2.297, -3.355, -0.03248), (-2.297, -3.314, -0.004603), (-2.297, -3.265, 0.005186), (-2.297, -3.215, -0.004603), (-2.297, -3.174, -0.03248), (-2.297, -3.146, -0.0742)], [], [(16, 17, 1, 0), (17, 18, 2, 1), (18, 19, 3, 2), (19, 20, 4, 3), (20, 21, 5, 4), (21, 22, 6, 5), (22, 23, 7, 6), (23, 24, 8, 7), (24, 25, 9, 8), (25, 26, 10, 9), (26, 27, 11, 10), (27, 28, 12, 11), (28, 29, 13, 12), (29, 30, 14, 13), (1, 32, 33, 0), (30, 31, 15, 14), (31, 16, 0, 15), (37, 53, 52, 36), (15, 47, 46, 14), (8, 40, 39, 7), (0, 33, 47, 15), (9, 41, 40, 8), (2, 34, 32, 1), (10, 42, 41, 9), (3, 35, 34, 2), (11, 43, 42, 10), (4, 36, 35, 3), (12, 44, 43, 11), (5, 37, 36, 4), (13, 45, 44, 12), (6, 38, 37, 5), (14, 46, 45, 13), (7, 39, 38, 6), (58, 74, 73, 57), (45, 61, 60, 44), (38, 54, 53, 37), (46, 62, 61, 45), (39, 55, 54, 38), (47, 63, 62, 46), (40, 56, 55, 39), (32, 48, 49, 33), (33, 49, 63, 47), (41, 57, 56, 40), (34, 50, 48, 32), (42, 58, 57, 41), (35, 51, 50, 34), (43, 59, 58, 42), (36, 52, 51, 35), (44, 60, 59, 43), (79, 95, 94, 78), (51, 67, 66, 50), (59, 75, 74, 58), (52, 68, 67, 51), (60, 76, 75, 59), (53, 69, 68, 52), (61, 77, 76, 60), (54, 70, 69, 53), (62, 78, 77, 61), (55, 71, 70, 54), (63, 79, 78, 62), (56, 72, 71, 55), (48, 64, 65, 49), (49, 65, 79, 63), (57, 73, 72, 56), (50, 66, 64, 48), (80, 82, 83, 84, 85, 86, 87, 88, 89, 90, 91, 92, 93, 94, 95, 81), (72, 88, 87, 71), (64, 80, 81, 65), (65, 81, 95, 79), (73, 89, 88, 72), (66, 82, 80, 64), (74, 90, 89, 73), (67, 83, 82, 66), (75, 91, 90, 74), (68, 84, 83, 67), (76, 92, 91, 75), (69, 85, 84, 68), (77, 93, 92, 76), (70, 86, 85, 69), (78, 94, 93, 77), (71, 87, 86, 70), (31, 30, 29, 28, 27, 26, 25, 24, 23, 22, 21, 20, 19, 18, 17, 16)])
me_cube_001.polygons.foreach_set('material_index', [0, 0, 0, 0, 0, 0, 0, 0, 0, 0, 0, 0, 0, 0, 0, 0, 0, 0, 0, 0, 0, 0, 0, 0, 0, 0, 0, 0, 0, 0, 0, 0, 0, 1, 0, 0, 0, 0, 0, 0, 0, 0, 0, 0, 0, 0, 0, 0, 0, 1, 1, 1, 1, 1, 1, 1, 1, 1, 1, 1, 1, 1, 1, 1, 1, 1, 1, 1, 1, 1, 1, 1, 1, 1, 1, 1, 1, 1, 1, 1, 1, 0])
me_cube_001.materials.append(mat_tire)
me_cube_001.materials.append(mat_hubcap)
me_cube_001.use_remesh_preserve_volume = False
me_cube_001.use_remesh_preserve_attributes = False
me_cube_001.use_mirror_vertex_groups = False
me_cube_001.update()
me_cylinder = bpy.data.meshes.new('Cylinder')
me_cylinder.from_pydata([(-0.3157, 0.01218, -0.2352), (-0.5369, -0.05138, -0.01482), (-0.1206, 0.05147, -0.3714), (-0.4344, -0.1389, 0.2884), (0.1206, 0.05147, -0.3714), (-0.1659, -0.1929, 0.4758), (0.3157, 0.01218, -0.2352), (0.1659, -0.1929, 0.4758), (0.3902, -0.05138, -0.01482), (0.4344, -0.1389, 0.2884), (0.3157, -0.1149, 0.2055), (0.5369, -0.05138, -0.01482), (0.1206, -0.1542, 0.3417), (0.4344, 0.03609, -0.3181), (-0.1206, -0.1542, 0.3417), (0.1659, 0.09015, -0.5055), (-0.3902, -0.05138, -0.01482), (-0.1659, 0.09015, -0.5055), (-0.3157, -0.1149, 0.2055), (-0.4344, 0.03609, -0.3181), (-0.1362, -0.05138, -0.01482), (-0.1102, -0.02918, -0.09176), (-0.0421, -0.01547, -0.1393), (0.0421, -0.01547, -0.1393), (0.1102, -0.02918, -0.09176), (0.1362, -0.05138, -0.01482), (0.1102, -0.07357, 0.06212), (0.0421, -0.08729, 0.1097), (-0.0421, -0.08729, 0.1097), (-0.1102, -0.07357, 0.06212), (0.1659, -0.2685, 0.454), (0.1206, -0.2298, 0.3199), (-0.4344, -0.2144, 0.2666), (-0.5369, -0.1269, -0.03661), (0.4344, -0.2144, 0.2666), (0.3157, -0.1905, 0.1837), (0.4344, -0.03945, -0.3399), (0.3157, -0.06336, -0.257), (0.1659, 0.01461, -0.5273), (0.1206, -0.02408, -0.3932), (-0.1659, -0.2685, 0.454), (-0.1659, 0.01461, -0.5273), (-0.1206, -0.02408, -0.3932), (-0.3902, -0.1269, -0.03661), (-0.4344, -0.03945, -0.3399), (-0.3157, -0.06336, -0.257), (-0.1206, -0.2298, 0.3199), (-0.3157, -0.1905, 0.1837), (0.5369, -0.1269, -0.03661), (0.3902, -0.1269, -0.03661), (-0.1362, -0.1269, -0.03661), (-0.1102, -0.1047, -0.1136), (-0.0421, -0.09101, -0.1611), (0.0421, -0.09101, -0.1611), (0.1102, -0.1047, -0.1136), (0.1362, -0.1269, -0.03661), (0.1102, -0.1491, 0.04033), (0.0421, -0.1628, 0.08789), (-0.0421, -0.1628, 0.08789), (-0.1102, -0.1491, 0.04033), (-0.1362, -0.5196, -0.1499), (-0.1102, -0.4974, -0.2268), (-0.0421, -0.4837, -0.2744), (0.0421, -0.4837, -0.2744), (0.1102, -0.4974, -0.2268), (0.1362, -0.5196, -0.1499), (0.1102, -0.5418, -0.07293), (0.0421, -0.5555, -0.02538), (-0.0421, -0.5555, -0.02538), (-0.1102, -0.5418, -0.07293)], [], [(3, 18, 16, 1), (11, 8, 10, 9), (13, 6, 8, 11), (15, 4, 6, 13), (17, 2, 4, 15), (19, 0, 2, 17), (1, 16, 0, 19), (5, 14, 18, 3), (40, 32, 47, 46), (36, 48, 49, 37), (9, 10, 12, 7), (7, 12, 14, 5), (29, 28, 27, 26, 25, 24, 23, 22, 21, 20), (33, 44, 45, 43), (6, 24, 25, 8), (48, 34, 35, 49), (16, 20, 21, 0), (44, 41, 42, 45), (12, 27, 28, 14), (38, 36, 37, 39), (32, 33, 43, 47), (41, 38, 39, 42), (34, 30, 31, 35), (30, 40, 46, 31), (55, 56, 66, 65), (37, 49, 55, 54), (43, 45, 51, 50), (31, 46, 58, 57), (19, 17, 41, 44), (16, 18, 47, 43), (11, 9, 34, 48), (0, 21, 51, 45), (3, 1, 33, 32), (2, 0, 45, 42), (27, 12, 31, 57), (1, 19, 44, 33), (4, 2, 42, 39), (13, 11, 48, 36), (8, 25, 55, 49), (21, 22, 52, 51), (6, 4, 39, 37), (24, 6, 37, 54), (5, 3, 32, 40), (22, 23, 53, 52), (23, 24, 54, 53), (15, 13, 36, 38), (20, 16, 43, 50), (10, 8, 49, 35), (7, 5, 40, 30), (25, 26, 56, 55), (12, 10, 35, 31), (14, 28, 58, 46), (26, 27, 57, 56), (17, 15, 38, 41), (9, 7, 30, 34), (28, 29, 59, 58), (18, 14, 46, 47), (29, 20, 50, 59), (69, 60, 61, 62, 63, 64, 65, 66, 67, 68), (52, 53, 63, 62), (59, 50, 60, 69), (56, 57, 67, 66), (53, 54, 64, 63), (50, 51, 61, 60), (57, 58, 68, 67), (54, 55, 65, 64), (51, 52, 62, 61), (58, 59, 69, 68)])
me_cylinder.materials.append(mat_tire)
me_cylinder.use_remesh_preserve_volume = False
me_cylinder.use_remesh_preserve_attributes = False
me_cylinder.use_mirror_vertex_groups = False
me_cylinder.update()
me_cube = bpy.data.meshes.new('Cube')
me_cube.from_pydata([(1.752, 4.463, 0.1711), (1.599, -3.341, -0.08396), (1.754e-07, 4.463, -1.061), (0.0, -3.761, -1.391), (2.339e-07, 4.463, 0.1711), (-5.262e-07, -3.761, 0.09496), (1.37, -3.524, -1.391), (1.6, 4.463, 0.1711), (1.37, -3.524, 0.09496), (1.726, -0.03472, -1.698), (1.752, 1.804, 0.1711), (1.752, -0.4225, 0.1474), (-2.339e-07, -0.4225, 0.3264), (0.0, 1.758, -1.698), (1.369, 1.758, -1.698), (1.523, -0.4225, 0.3264), (1.752, 4.463, -1.061), (1.599, -3.341, -0.7544), (-1.518e-07, -3.761, -0.7544), (1.37, -3.524, -0.7544), (1.752, 1.407, -1.061), (1.752, -0.3349, -1.061), (0.0, 1.407, -1.061), (-5.847e-08, -0.3349, -1.061), (1.6, 1.804, 0.1711), (1.6, 1.407, -1.061), (1.752, 4.463, -0.4494), (1.169e-07, 1.804, -0.4494), (1.752, 1.804, -0.4494), (1.6, 1.804, -0.4494), (1.6, 4.333, 0.1711), (1.754e-07, 4.333, 0.1711), (1.04e-07, 4.174, -0.4494), (1.6, 4.174, -0.4494), (1.752, 2.273, 0.1711), (1.752, 2.041, -1.061), (1.6, 2.273, 0.1711), (1.6, 3.644, 0.1711), (1.752, 3.644, 0.1711), (1.726, -0.9207, 0.1079), (-2.838e-07, -0.952, 0.2869), (1.497, -0.952, 0.2869), (1.599, -3.341, -0.118), (-3.569e-07, -3.761, -0.01998), (1.37, -3.524, -0.01998), (1.752, -0.3829, -0.2979), (1.726, -0.8878, -0.3195), (1.613, -3.087, -0.06384), (-5.008e-07, -3.255, 0.1151), (1.383, -3.255, 0.1151), (1.613, -3.079, -0.7544), (1.613, -3.083, -0.107), (-7.588e-08, -3.761, -1.073), (1.37, -3.524, -1.073), (1.752, 1.493, -1.38), (1.752, -0.1848, -1.38), (1.599, -3.341, -1.073), (1.613, -3.142, -1.073), (1.636, -2.631, -0.02773), (-4.552e-07, -2.771, 0.1512), (1.407, -2.771, 0.1512), (1.698, -1.461, 0.06511), (-3.379e-07, -1.526, 0.244), (1.468, -1.526, 0.244), (2.018, -3.341, -1.391), (2.171, 1.578, -1.698), (2.171, 1.767, -1.698), (2.171, 2.041, -1.061), (2.144, -0.6736, -1.061), (2.055, -2.622, -0.3938), (2.116, -1.435, -0.343), (1.698, -3.672, -1.391), (1.37, -3.754, -1.391), (1.599, -3.341, -1.391), (1.752, 1.578, -1.698), (1.752, 1.758, -1.698), (1.752, 2.357, -0.4494), (1.752, 4.14, -1.061), (1.752, 3.644, -0.4494), (1.726, -0.3887, -1.698), (1.726, -0.6736, -1.061), (1.752, 1.904, -1.38), (1.726, -0.5916, -1.38), (1.636, -2.622, -0.3938), (1.698, -1.435, -0.343), (2.171, -0.03472, -1.698), (2.171, 4.463, -1.061), (2.171, 2.357, -0.4494), (2.171, 4.14, -1.061), (2.171, 3.644, -0.4494), (2.144, -0.3887, -1.698), (2.031, -3.079, -0.7544), (2.171, 1.904, -1.38), (2.144, -0.5916, -1.38), (2.031, -3.142, -1.073), (0.0, -3.991, -1.391), (1.37, -3.526, -1.137), (-1.075e-11, -3.526, -1.137), (1.599, -3.343, -1.137), (1.752, 1.697, -1.577), (1.752, 1.576, -1.577), (1.752, -0.03676, -1.577), (1.752, 3.693, -0.3287), (1.752, 2.297, -0.3287), (1.752, 1.981, -0.9403), (1.752, 1.843, -1.259), (1.752, 4.461, -0.9403), (1.752, 4.189, -0.9403), (1.726, -0.3262, -1.577), (1.726, -0.5076, -1.259), (1.726, -0.6023, -0.9403), (1.613, -3.135, -0.6337), (1.613, -3.227, -0.9522), (1.698, -1.374, -0.2222), (1.636, -2.677, -0.2731), (2.171, 1.697, -1.577), (2.171, 1.576, -1.577), (2.171, -0.03676, -1.577), (2.171, 3.693, -0.3287), (2.171, 2.297, -0.3287), (2.171, 1.981, -0.9403), (2.171, 1.843, -1.259), (2.171, 4.461, -0.9403), (2.171, 4.189, -0.9403), (2.144, -0.3262, -1.577), (2.144, -0.5076, -1.259), (2.144, -0.6023, -0.9403), (2.031, -3.135, -0.6337), (2.031, -3.227, -0.9522), (2.116, -1.374, -0.2222), (2.055, -2.677, -0.2731), (2.018, -3.343, -1.137), (1.37, -3.756, -1.137), (-1.075e-11, -3.993, -1.137), (1.698, -3.674, -1.137), (1.199, -3.526, -0.9456), (-1.075e-11, -3.763, -0.9456), (1.199, -3.756, -0.9456), (-1.075e-11, -3.993, -0.9456), (0.0, 2.041, -1.061), (0.0, -0.3887, -1.698), (0.0, -0.6736, -1.061), (0.0, -1.435, -0.343), (0.0, -2.622, -0.3938), (0.0, -3.079, -0.7544), (1.754e-07, 4.769, -1.061), (1.752, 4.769, -1.061), (1.754e-07, 4.769, -0.9403), (1.752, 4.769, -0.9403), (2.171, 4.463, -0.9403), (1.752, 4.769, -0.9403), (0.0, 4.461, -0.9403), (1.567, 4.461, -0.7007), (1.567, 4.769, -0.7007), (2.384e-07, 4.461, -0.7007), (4.138e-07, 4.769, -0.7007), (1.6, 2.014, -0.4494), (1.158e-07, 2.014, -0.4494), (1.6, 2.028, 0.1711), (1.6, 4.174, -0.5543), (1.04e-07, 4.174, -0.5543), (1.6, 2.014, -0.5543), (1.158e-07, 2.014, -0.5543), (1.752, 1.716, 0.1711), (1.752, 1.319, -0.9846), (1.6, 1.716, 0.1711), (1.6, 1.319, -0.9846), (1.752, 1.716, -0.4494), (1.6, 1.716, -0.4494), (1.752, -0.3129, -0.4494), (1.752, -0.2674, -0.9846), (1.6, -0.2674, -0.9846), (1.752, -0.3511, 0.1711), (1.6, -0.3511, 0.1711), (1.6, -0.3129, -0.4494), (1.726, 1.145, -0.2115), (1.726, 1.145, -0.08862), (1.726, 1.506, -0.2115), (1.726, 1.506, -0.08862), (1.849, 1.205, -0.2115), (1.849, 1.205, -0.08862), (1.849, 1.447, -0.2115), (1.849, 1.447, -0.08862)], [], [(51, 47, 1, 42), (44, 8, 5, 43), (49, 48, 5, 8), (47, 49, 8, 1), (42, 1, 8, 44), (7, 0, 26, 16, 2, 4), (76, 34, 10, 28), (54, 20, 21, 55), (81, 35, 20, 54), (56, 17, 19, 53), (53, 19, 18, 52), (57, 50, 17, 56), (36, 24, 10, 34), (15, 11, 45, 21, 23, 12), (28, 10, 24, 29), (20, 28, 29, 25), (35, 76, 28, 20), (33, 30, 31, 32), (156, 158, 30, 33), (4, 31, 30, 7), (21, 20, 25, 22, 23), (22, 25, 29, 27), (77, 78, 76, 35), (37, 36, 34, 38), (78, 38, 34, 76), (26, 0, 38, 78), (7, 37, 38, 0), (16, 26, 78, 77), (55, 21, 80, 82), (11, 15, 41, 39), (15, 12, 40, 41), (45, 11, 39, 46), (21, 45, 46, 80), (17, 42, 44, 19), (19, 44, 43, 18), (50, 51, 42, 17), (58, 60, 49, 47), (60, 59, 48, 49), (83, 58, 47, 51), (9, 55, 82, 79), (6, 53, 52, 3), (73, 56, 53, 6), (74, 54, 55, 9), (84, 61, 58, 83), (63, 62, 59, 60), (61, 63, 60, 58), (80, 46, 84), (83, 51, 50), (39, 41, 63, 61), (41, 40, 62, 63), (46, 39, 61, 84), (79, 9, 85, 90), (80, 82, 93, 68), (83, 69, 91, 50), (50, 91, 94, 57), (84, 80, 68, 70), (57, 94, 64, 73), (35, 76, 87, 67), (84, 70, 69, 83), (74, 65, 85, 9), (35, 67, 92, 81), (16, 86, 88, 77), (73, 64, 71, 6), (6, 72, 95, 3), (6, 71, 72), (82, 79, 90, 93), (78, 89, 87, 76), (75, 66, 65, 74), (81, 92, 66, 75), (77, 88, 89, 78), (109, 125, 124, 108), (108, 124, 117, 101), (110, 126, 125, 109), (114, 111, 127, 130), (111, 112, 128, 127), (113, 129, 126, 110), (102, 103, 119, 118), (112, 98, 131, 128), (104, 120, 119, 103), (99, 100, 116, 115), (113, 114, 130, 129), (100, 101, 117, 116), (105, 99, 115, 121), (104, 105, 121, 120), (107, 102, 118, 123), (106, 107, 123, 122), (98, 96, 134, 131), (132, 96, 135, 137), (96, 132, 134), (91, 69, 130, 127), (65, 66, 115, 116), (35, 104, 103, 76), (70, 68, 126, 129), (85, 65, 116, 117), (81, 75, 99, 105), (64, 94, 128, 131), (87, 89, 118, 119), (16, 77, 107, 106), (87, 119, 120, 67), (77, 78, 102, 107), (66, 92, 121, 115), (79, 108, 101, 9), (88, 86, 122, 123), (86, 16, 106, 122), (79, 82, 109, 108), (89, 88, 123, 118), (35, 81, 105, 104), (85, 117, 124, 90), (95, 72, 132, 133), (82, 80, 110, 109), (93, 90, 124, 125), (50, 57, 112, 111), (6, 3, 97, 96), (92, 67, 120, 121), (71, 64, 131, 134), (84, 83, 114, 113), (73, 6, 96, 98), (68, 93, 125, 126), (3, 95, 133, 97), (83, 50, 111, 114), (75, 74, 100, 99), (94, 91, 127, 128), (72, 71, 134, 132), (80, 84, 113, 110), (74, 9, 101, 100), (69, 70, 129, 130), (57, 73, 98, 112), (78, 76, 103, 102), (135, 136, 138, 137), (133, 132, 137, 138), (96, 97, 136, 135), (97, 133, 138, 136), (75, 81, 54, 74), (13, 139, 35, 75, 14), (2, 16, 35, 139), (13, 14, 75, 79, 140), (144, 50, 6, 3), (143, 83, 50, 144), (142, 84, 83, 143), (141, 80, 84, 142), (140, 79, 80, 141), (16, 2, 145, 146), (146, 86, 16), (146, 145, 147, 148), (146, 150, 149, 86), (122, 149, 150, 106), (147, 155, 153, 150), (154, 152, 153, 155), (150, 153, 152, 106), (151, 154, 155, 147), (106, 152, 154, 151), (29, 24, 158, 156), (27, 29, 156, 157), (162, 161, 159, 160), (33, 32, 160, 159), (157, 156, 161, 162), (156, 33, 159, 161), (167, 168, 165, 163), (164, 166, 168, 167), (169, 172, 173, 174), (170, 169, 174, 171), (164, 167, 169, 170), (165, 168, 174, 173), (168, 166, 171, 174), (166, 164, 170, 171), (167, 163, 172, 169), (163, 165, 173, 172), (177, 178, 182, 181), (181, 182, 180, 179), (179, 180, 176, 175), (177, 181, 179, 175), (182, 178, 176, 180)])
me_cube.polygons.foreach_set('material_index', [1, 1, 1, 1, 1, 1, 1, 1, 1, 1, 1, 1, 1, 1, 1, 1, 1, 1, 1, 1, 1, 1, 1, 1, 1, 1, 1, 1, 1, 1, 1, 1, 1, 1, 1, 1, 1, 1, 1, 1, 1, 1, 1, 1, 1, 1, 1, 1, 1, 1, 1, 2, 2, 2, 2, 2, 2, 2, 2, 2, 2, 2, 2, 2, 2, 2, 2, 2, 2, 2, 2, 2, 2, 2, 2, 2, 2, 2, 2, 2, 2, 2, 2, 2, 2, 2, 2, 2, 2, 2, 2, 2, 2, 2, 2, 2, 2, 2, 2, 2, 2, 2, 2, 2, 2, 2, 2, 2, 2, 2, 2, 2, 2, 2, 2, 2, 2, 2, 2, 2, 2, 2, 2, 2, 2, 2, 2, 2, 2, 2, 2, 2, 1, 1, 1, 1, 1, 1, 1, 1, 1, 2, 2, 2, 2, 2, 2, 2, 2, 0, 0, 1, 1, 1, 1, 1, 1, 1, 1, 1, 1, 1, 1, 1, 1, 1, 1, 2, 2, 2, 2, 2])
me_cube.materials.append(mat_tire)
me_cube.materials.append(mat_body)
me_cube.materials.append(mat_trim)
me_cube.use_remesh_preserve_volume = False
me_cube.use_remesh_preserve_attributes = False
me_cube.use_mirror_vertex_groups = False
me_cube.update()

# ---- objects
ob_cube_010 = bpy.data.objects.new('Cube.010', me_cube_005)
ob_cube_009 = bpy.data.objects.new('Cube.009', me_cube_002)
ob_cylinder_005 = bpy.data.objects.new('Cylinder.005', me_cylinder_006)
ob_cylinder_004 = bpy.data.objects.new('Cylinder.004', me_cylinder_005)
ob_cylinder_002 = bpy.data.objects.new('Cylinder.002', me_cylinder_002)
ob_cylinder_001 = bpy.data.objects.new('Cylinder.001', me_cylinder_001)
ob_cube_008 = bpy.data.objects.new('Cube.008', me_cube_011)
ob_cube_007 = bpy.data.objects.new('Cube.007', me_cube_010)
ob_cube_006 = bpy.data.objects.new('Cube.006', me_cube_009)
ob_cube_005 = bpy.data.objects.new('Cube.005', me_cube_007)
ob_cube_004 = bpy.data.objects.new('Cube.004', me_cube_006)
ob_cube_003 = bpy.data.objects.new('Cube.003', me_cube_004)
ob_cube_002 = bpy.data.objects.new('Cube.002', me_cube_003)
ob_cube_001 = bpy.data.objects.new('Cube.001', me_cube_001)
ob_lamp_001 = bpy.data.objects.new('Lamp.001', light_lamp_001)
ob_lamp = bpy.data.objects.new('Lamp', light_lamp)
ob_camera = bpy.data.objects.new('Camera', cam_camera)
ob_cylinder = bpy.data.objects.new('Cylinder', me_cylinder)
ob_cube = bpy.data.objects.new('Cube', me_cube)

# ---- transforms, parenting, visibility, modifiers, constraints
ob_cube_010.location = (0.0, 5.137, -0.2058)
ob_cube_010.lock_rotations_4d = False
ob_cube_010.empty_display_type = 'ARROWS'
ob_cube_010.lineart.crease_threshold = 0.0
ob_cube_009.location = (0.0, 0.1427, -0.2058)
ob_cube_009.lock_rotations_4d = False
ob_cube_009.empty_display_type = 'ARROWS'
ob_cube_009.lineart.crease_threshold = 0.0
ob_cylinder_005.location = (0.0, 3.342, 0.0)
ob_cylinder_005.lineart.crease_threshold = 0.0
_m = ob_cylinder_005.modifiers.new('Mirror', 'MIRROR')
ob_cylinder_004.location = (0.0, -5.374, -0.3876)
ob_cylinder_004.lineart.crease_threshold = 0.0
_m = ob_cylinder_004.modifiers.new('Mirror', 'MIRROR')
ob_cylinder_002.location = (0.0, -4.78, 0.0)
ob_cylinder_002.lineart.crease_threshold = 0.0
_m = ob_cylinder_002.modifiers.new('Mirror', 'MIRROR')
ob_cylinder_001.location = (0.0, -4.78, -0.5099)
ob_cylinder_001.lineart.crease_threshold = 0.0
_m = ob_cylinder_001.modifiers.new('Mirror', 'MIRROR')
ob_cube_008.location = (0.0, -0.8344, 0.1021)
ob_cube_008.lineart.crease_threshold = 0.0
ob_cube_007.location = (0.0, -1.536, 2.042)
ob_cube_007.lineart.crease_threshold = 0.0
_m = ob_cube_007.modifiers.new('Mirror', 'MIRROR')
ob_cube_006.location = (0.7353, 1.722, 0.789)
ob_cube_006.lineart.crease_threshold = 0.0
ob_cube_005.location = (-0.7353, 1.722, 0.789)
ob_cube_005.lineart.crease_threshold = 0.0
ob_cube_004.location = (-0.7353, -0.3119, 0.5362)
ob_cube_004.lineart.crease_threshold = 0.0
ob_cube_003.location = (0.711, -0.3119, 0.5362)
ob_cube_003.lineart.crease_threshold = 0.0
ob_cube_002.location = (0.0, 5.137, -0.2058)
ob_cube_002.lock_rotations_4d = False
ob_cube_002.empty_display_type = 'ARROWS'
ob_cube_002.lineart.crease_threshold = 0.0
ob_cube_001.location = (0.0, 0.1427, -0.2058)
ob_cube_001.lock_rotations_4d = False
ob_cube_001.empty_display_type = 'ARROWS'
ob_cube_001.lineart.crease_threshold = 0.0
ob_lamp_001.location = (4.076, 1.005, 5.904)
ob_lamp_001.rotation_euler = (0.7854, -0.0, 5.498)
ob_lamp_001.lock_rotations_4d = False
ob_lamp_001.empty_display_type = 'ARROWS'
ob_lamp_001.color = (0.0, 0.0, 0.0, 0.0)
ob_lamp_001.lineart.crease_threshold = 0.0
ob_lamp.location = (4.076, 1.005, 5.904)
ob_lamp.rotation_euler = (0.7854, -0.0, 2.356)
ob_lamp.lock_rotations_4d = False
ob_lamp.empty_display_type = 'ARROWS'
ob_lamp.color = (0.0, 0.0, 0.0, 0.0)
ob_lamp.lineart.crease_threshold = 0.0
ob_camera.location = (9.5, -10.97, 13.22)
ob_camera.rotation_euler = (0.7854, 0.0, 0.7854)
ob_camera.lock_rotations_4d = False
ob_camera.empty_display_type = 'ARROWS'
ob_camera.color = (0.0, 0.0, 0.0, 0.0)
ob_camera.display_type = 'WIRE'
ob_camera.lineart.crease_threshold = 0.0
ob_cylinder.location = (0.7349, -1.256, 1.333)
ob_cylinder.lineart.crease_threshold = 0.0
ob_cube.location = (0.0, -1.235, 1.225)
ob_cube.lock_rotations_4d = False
ob_cube.empty_display_type = 'ARROWS'
ob_cube.lineart.crease_threshold = 0.0
_m = ob_cube.modifiers.new('Mirror', 'MIRROR')

# ---- collection membership
col_collection_1.objects.link(ob_cube_010)
col_collection_1.objects.link(ob_cube_009)
col_collection_1.objects.link(ob_cylinder_005)
col_collection_1.objects.link(ob_cylinder_004)
col_collection_1.objects.link(ob_cylinder_002)
col_collection_1.objects.link(ob_cylinder_001)
col_collection_1.objects.link(ob_cube_008)
col_collection_1.objects.link(ob_cube_007)
col_collection_1.objects.link(ob_cube_006)
col_collection_1.objects.link(ob_cube_005)
col_collection_1.objects.link(ob_cube_004)
col_collection_1.objects.link(ob_cube_003)
col_collection_1.objects.link(ob_cube_002)
col_collection_1.objects.link(ob_cube_001)
col_collection_1.objects.link(ob_lamp_001)
col_collection_1.objects.link(ob_lamp)
col_collection_1.objects.link(ob_camera)
col_collection_2.objects.link(ob_cylinder)
col_collection_2.objects.link(ob_cube)

# ---- scene / render settings (as saved in the file)
scene.camera = ob_camera
scene.frame_start = 1; scene.frame_end = 250; scene.frame_set(1)
scene.render.engine = 'BLENDER_EEVEE_NEXT'
scene.render.resolution_percentage = 50
scene.render.dither_intensity = 0.0
scene.cycles.use_denoising = False
scene.cycles.samples = 128
scene.cycles.sampling_pattern = 'TABULATED_SOBOL'
scene.cycles.light_sampling_threshold = 0.0
scene.cycles.use_adaptive_sampling = False
scene.cycles.use_light_tree = False
scene.cycles.blur_glossy = 0.0
scene.cycles.sample_clamp_indirect = 0.0
scene.view_settings.view_transform = 'Standard'
bpy.context.view_layer.update()
